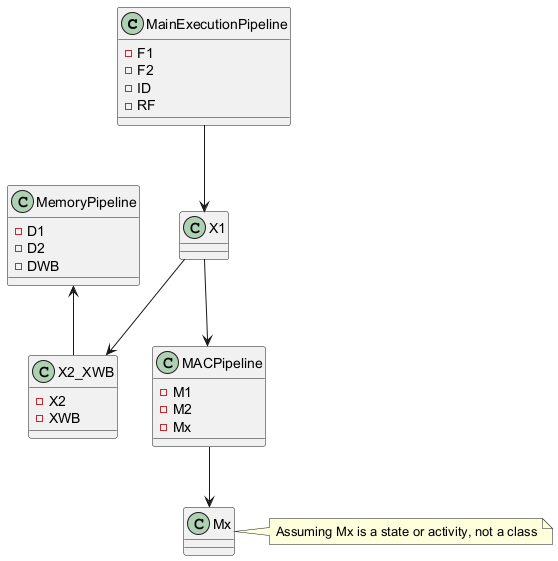

The diagram above was rendered by PlantUML. Its source (embedded in the PNG):
@startuml
class MainExecutionPipeline {
  - F1
  - F2
  - ID
  - RF
}
class MemoryPipeline {
  - D1
  - D2
  - DWB
}
class MACPipeline {
  - M1
  - M2
  - Mx
}
class X1
class X2_XWB {
  - X2
  - XWB
}
MainExecutionPipeline --> X1
X1 --> X2_XWB
X1 --> MACPipeline
MemoryPipeline <-- X2_XWB
MACPipeline --> Mx
note right of Mx: Assuming Mx is a state or activity, not a class
@enduml